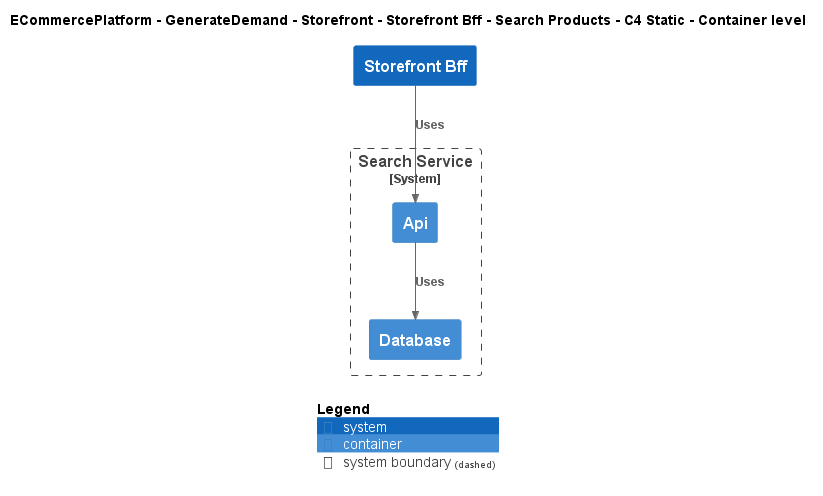

The diagram above was rendered by PlantUML. Its source (embedded in the PNG):
@startuml
!include ..\..\..\..\..\..\..\.c4s\C4_Container.puml

AddElementTag("c4interflow:lifecycle:new", $bgColor=green, $fontColor=#ffffff, $borderColor=green, $shadowing="False")
AddElementTag("c4interflow:lifecycle:changed", $bgColor=orange, $fontColor=#ffffff, $borderColor=orange, $shadowing="False")
AddElementTag("c4interflow:lifecycle:removed", $bgColor=red, $fontColor=#ffffff, $borderColor=red, $shadowing="False")

AddRelTag("c4interflow:lifecycle:new", $textColor=green, $lineColor=green)
AddRelTag("c4interflow:lifecycle:changed", $textColor=orange, $lineColor=orange)
AddRelTag("c4interflow:lifecycle:removed", $textColor=red, $lineColor=red)

SHOW_PERSON_PORTRAIT()
LAYOUT_TOP_DOWN()

skinparam linetype polyline

title ECommercePlatform - GenerateDemand - Storefront - Storefront Bff - Search Products - C4 Static - Container level

System(ECommercePlatform.GenerateDemand.Storefront.SoftwareSystems.StorefrontBff, "Storefront Bff", "")

System_Boundary(ECommercePlatform.GenerateDemand.SearchAndBrowse.SoftwareSystems.SearchService, "Search Service") {
    Container(ECommercePlatform.GenerateDemand.SearchAndBrowse.SoftwareSystems.SearchService.Containers.Api, "Api", "", "")
    Container(ECommercePlatform.GenerateDemand.SearchAndBrowse.SoftwareSystems.SearchService.Containers.Database, "Database", "", "")
}

Rel(ECommercePlatform.GenerateDemand.Storefront.SoftwareSystems.StorefrontBff, ECommercePlatform.GenerateDemand.SearchAndBrowse.SoftwareSystems.SearchService.Containers.Api, "Uses")
Rel(ECommercePlatform.GenerateDemand.SearchAndBrowse.SoftwareSystems.SearchService.Containers.Api, ECommercePlatform.GenerateDemand.SearchAndBrowse.SoftwareSystems.SearchService.Containers.Database, "Uses")


SHOW_LEGEND()
@enduml